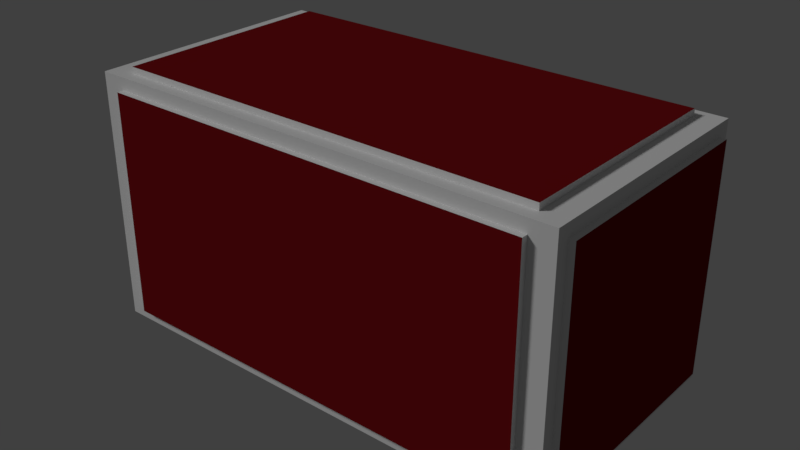 # Source: Base.blend  (saved by Blender 2.78.0; exported with 4.5.12 LTS)
import bpy
from mathutils import Matrix  # noqa: F401  (used for matrix-valued properties, if any)

bpy.ops.wm.read_factory_settings(use_empty=True)
scene = bpy.context.scene
scene.name = 'Scene'

# ---- collections
col_collection_1 = bpy.data.collections.new('Collection 1'); scene.collection.children.link(col_collection_1)

# ---- materials (node trees are filled in below, after node groups)
mat_base = bpy.data.materials.new('Base')
mat_base.alpha_threshold = 0.0
mat_base.roughness = 0.5
mat_base.line_color = (0.0, 0.0, 0.0, 1.0)
mat_glass = bpy.data.materials.new('Glass')
mat_glass.alpha_threshold = 0.0
mat_glass.diffuse_color = (0.04696, 0.04696, 0.04696, 1.0)
mat_glass.roughness = 0.5

# ---- material node trees
mat_glass.use_nodes = True; mat_glass.node_tree.nodes.clear()
_N = mat_glass.node_tree.nodes; _L = mat_glass.node_tree.links
n0 = _N.new('ShaderNodeOutputMaterial'); n0.name = 'Material Output'; n0.location = (300, 300)
n1 = _N.new('ShaderNodeBsdfDiffuse'); n1.name = 'Diffuse BSDF'; n1.location = (10, 300)
n1.inputs[0].default_value = (0.1902, 0.005864, 0.008131, 1.0)
_L.new(n1.outputs[0], n0.inputs[0])
n0.is_active_output = True

# ---- world
world_world = bpy.data.worlds.new('World'); scene.world = world_world
world_world.color = (0.05088, 0.05088, 0.05088)
world_world.use_sun_shadow = False
world_world.sun_shadow_jitter_overblur = 0.0
world_world.cycles.sampling_method = 'MANUAL'

# ---- lights
light_sun = bpy.data.lights.new('Sun', 'SUN')
light_sun.transmission_factor = 0.0
light_sun.angle = 0.1993
light_sun.energy = 1.0
light_sun.shadow_buffer_clip_start = 0.5
light_sun.shadow_soft_size = 0.1
light_sun.shadow_cascade_max_distance = 1000.0

# ---- meshes
me_cube_001 = bpy.data.meshes.new('Cube.001')
me_cube_001.from_pydata([(-1.0, -1.0, -1.0), (-1.0, -1.0, 1.0), (-1.0, 1.0, -1.0), (-1.0, 1.0, 1.0), (1.0, -1.0, -1.0), (1.0, -1.0, 1.0), (1.0, 1.0, -1.0), (1.0, 1.0, 1.0), (-0.9, -0.9, 1.0), (-0.9, 0.9, 1.0), (0.9, 0.9, 1.0), (0.9, -0.9, 1.0), (1.0, 0.9, 0.9), (1.0, 0.9, -0.9), (1.0, -0.9, -0.9), (1.0, -0.9, 0.9), (-0.9, -1.0, -0.9), (-0.9, -1.0, 0.9), (0.9, -1.0, 0.9), (0.9, -1.0, -0.9), (-0.9, 1.0, 0.9), (-0.9, 1.0, -0.9), (0.9, 1.0, -0.9), (0.9, 1.0, 0.9), (-0.9, 0.9, -1.0), (-0.9, -0.9, -1.0), (0.9, 0.9, -1.0), (0.9, -0.9, -1.0), (-1.0, 0.9, -0.9), (-1.0, -0.9, -0.9), (-1.0, -0.9, 0.9), (-1.0, 0.9, 0.9), (0.9, 1.0, 0.9), (0.9, 1.0, -0.9), (0.9, 0.9, -1.0), (0.9, 0.9, 1.0), (-1.026, 0.9, -0.9), (-1.026, -0.9, -0.9), (-1.026, -0.9, 0.9), (-1.026, 0.9, 0.9), (-0.9, 1.05, 0.9), (-0.9, 1.05, -0.9), (0.9, 1.05, 0.9), (0.9, 1.05, -0.9), (-0.9, -1.05, -0.9), (-0.9, -1.05, 0.9), (0.9, -1.05, 0.9), (0.9, -1.05, -0.9), (1.026, 0.9, 0.9), (1.026, 0.9, -0.9), (1.026, -0.9, -0.9), (1.026, -0.9, 0.9), (-0.9, -0.9, 1.05), (-0.9, 0.9, 1.05), (0.9, 0.9, 1.05), (0.9, -0.9, 1.05), (-0.9, 0.9, -1.0), (-0.9, -0.9, -1.0), (0.9, 0.9, -1.0), (0.9, -0.9, -1.0), (-0.9, 0.9, -1.05), (-0.9, -0.9, -1.05), (0.9, 0.9, -1.05), (0.9, -0.9, -1.05), (-0.9, 1.05, 0.9), (-0.9, 1.05, -0.9), (0.9, 1.05, 0.9), (0.9, 1.05, -0.9)], [], [(3, 2, 28, 31), (3, 7, 23, 20), (5, 4, 14, 15), (4, 5, 18, 19), (6, 4, 27, 26), (7, 3, 9, 10), (21, 24, 26, 22), (5, 7, 10, 11), (3, 1, 8, 9), (1, 5, 11, 8), (4, 6, 13, 14), (7, 5, 15, 12), (6, 7, 12, 13), (19, 27, 25, 16), (1, 0, 16, 17), (0, 4, 19, 16), (5, 1, 17, 18), (13, 26, 27, 14), (2, 3, 20, 21), (7, 6, 22, 23), (6, 2, 21, 22), (25, 24, 28, 29), (4, 0, 25, 27), (2, 6, 26, 24), (0, 2, 24, 25), (0, 1, 30, 29), (1, 3, 31, 30), (2, 0, 29, 28), (10, 9, 20, 23), (11, 10, 12, 15), (8, 11, 18, 17), (9, 8, 30, 31), (30, 8, 25, 29), (17, 16, 25, 8), (31, 28, 24, 9), (20, 9, 24, 21), (12, 10, 26, 13), (23, 22, 33, 32), (15, 14, 27, 11), (18, 11, 27, 19), (32, 33, 34, 35), (22, 26, 34, 33), (10, 23, 32, 35), (26, 10, 35, 34), (20, 21, 41, 40), (14, 15, 51, 50), (19, 16, 44, 47), (31, 30, 38, 39), (10, 11, 55, 54), (27, 25, 57, 59), (38, 37, 36, 39), (29, 28, 36, 37), (28, 31, 39, 36), (30, 29, 37, 38), (42, 40, 64, 66), (33, 32, 42, 43), (21, 33, 43, 41), (32, 20, 40, 42), (45, 46, 47, 44), (16, 17, 45, 44), (17, 18, 46, 45), (18, 19, 47, 46), (49, 50, 51, 48), (13, 14, 50, 49), (15, 12, 48, 51), (12, 13, 49, 48), (53, 54, 55, 52), (8, 9, 53, 52), (11, 8, 52, 55), (9, 10, 54, 53), (59, 57, 61, 63), (24, 26, 58, 56), (26, 27, 59, 58), (25, 24, 56, 57), (63, 61, 60, 62), (56, 58, 62, 60), (58, 59, 63, 62), (57, 56, 60, 61), (65, 67, 66, 64), (40, 41, 65, 64), (41, 43, 67, 65), (43, 42, 66, 67)])
me_cube_001.polygons.foreach_set('material_index', [0, 0, 0, 0, 0, 0, 0, 0, 0, 0, 0, 0, 0, 0, 0, 0, 0, 0, 0, 0, 0, 0, 0, 0, 0, 0, 0, 0, 0, 0, 0, 0, 0, 0, 0, 0, 0, 0, 0, 0, 0, 0, 0, 0, 0, 0, 0, 0, 0, 0, 1, 0, 0, 0, 0, 0, 0, 0, 1, 0, 0, 0, 1, 0, 0, 0, 1, 0, 0, 0, 0, 0, 0, 0, 1, 0, 0, 0, 1, 0, 0, 0])
me_cube_001.materials.append(mat_base)
me_cube_001.materials.append(mat_glass)
me_cube_001.use_remesh_preserve_volume = False
me_cube_001.use_remesh_preserve_attributes = False
me_cube_001.use_mirror_vertex_groups = False
me_cube_001.update()

# ---- objects
ob_sun = bpy.data.objects.new('Sun', light_sun)
ob_cube = bpy.data.objects.new('Cube', me_cube_001)

# ---- transforms, parenting, visibility, modifiers, constraints
ob_sun.location = (-2.661, -4.035, 1.278)
ob_sun.rotation_euler = (0.8968, -0.2475, -0.6551)
ob_sun.scale = (1.599, 1.066, 1.392)
ob_sun.lineart.crease_threshold = 0.0
ob_cube.location = (0.8294, 0.0, 0.0)
ob_cube.scale = (1.906, 1.0, 1.0)
ob_cube.lineart.crease_threshold = 0.0

# ---- collection membership
col_collection_1.objects.link(ob_sun)
col_collection_1.objects.link(ob_cube)

# ---- scene / render settings (as saved in the file)
scene.frame_start = 1; scene.frame_end = 250; scene.frame_set(1)
scene.render.engine = 'CYCLES'
scene.render.resolution_percentage = 50
scene.render.dither_intensity = 0.0
scene.cycles.use_denoising = False
scene.cycles.samples = 128
scene.cycles.sampling_pattern = 'TABULATED_SOBOL'
scene.cycles.light_sampling_threshold = 0.0
scene.cycles.use_adaptive_sampling = False
scene.cycles.use_light_tree = False
scene.cycles.blur_glossy = 0.0
scene.cycles.sample_clamp_indirect = 0.0
scene.view_settings.view_transform = 'Standard'
bpy.context.view_layer.update()

# ---- added for rendering (the .blend has no active camera): camera
cam_auto = bpy.data.cameras.new('AutoCamera')
cam_auto.lens = 50.0
cam_auto.sensor_width = 36.0
cam_auto.clip_end = 1000.0
ob_auto_camera = bpy.data.objects.new('AutoCamera', cam_auto)
scene.collection.objects.link(ob_auto_camera)
ob_auto_camera.location = (5.37317, -5.45256, 3.63504)
ob_auto_camera.rotation_euler = (1.09748, -7.21219e-08, 0.694738)
scene.camera = ob_auto_camera
bpy.context.view_layer.update()
